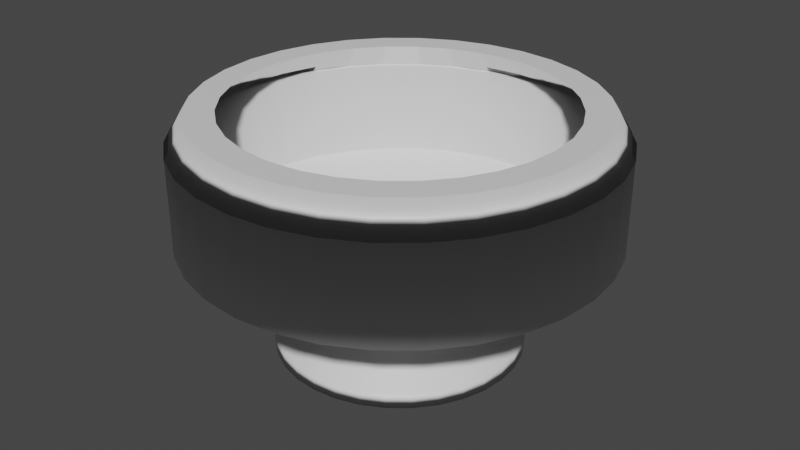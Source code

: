 # Source: holy_water_container.blend  (saved by Blender 2.80.39; exported with 4.5.12 LTS)
import bpy
from mathutils import Matrix  # noqa: F401  (used for matrix-valued properties, if any)

bpy.ops.wm.read_factory_settings(use_empty=True)
scene = bpy.context.scene
scene.name = 'Scene'

# ---- collections
col_collection = bpy.data.collections.new('Collection'); scene.collection.children.link(col_collection)

# ---- materials (node trees are filled in below, after node groups)
mat_holy_water_container = bpy.data.materials.new('holy_water_container')
mat_holy_water_container.use_transparent_shadow = False
mat_holy_water_container.roughness = 0.25

# ---- material node trees
mat_holy_water_container.use_nodes = True; mat_holy_water_container.node_tree.nodes.clear()
_N = mat_holy_water_container.node_tree.nodes; _L = mat_holy_water_container.node_tree.links
n0 = _N.new('ShaderNodeOutputMaterial'); n0.name = 'Material Output'; n0.location = (300, 300)
n1 = _N.new('ShaderNodeBsdfPrincipled'); n1.name = 'Principled BSDF'; n1.location = (10, 300)
n1.distribution = 'GGX'
n1.subsurface_method = 'BURLEY'
n1.inputs[3].default_value = 1.45
_L.new(n1.outputs[0], n0.inputs[0])
n0.is_active_output = True

# ---- world
world_world = bpy.data.worlds.new('World'); scene.world = world_world
world_world.color = (0.05088, 0.05088, 0.05088)
world_world.use_sun_shadow = False
world_world.sun_shadow_jitter_overblur = 0.0

# ---- meshes
me_cylinder = bpy.data.meshes.new('Cylinder')
me_cylinder.from_pydata([(0.0, 1.0, -1.0), (-1.985e-09, 1.033, 1.0), (0.1951, 0.9808, -1.0), (0.2015, 1.013, 1.0), (0.3827, 0.9239, -1.0), (0.3952, 0.9542, 1.0), (0.5556, 0.8315, -1.0), (0.5738, 0.8587, 1.0), (0.7071, 0.7071, -1.0), (0.7303, 0.7303, 1.0), (0.8315, 0.5556, -1.0), (0.8587, 0.5738, 1.0), (0.9239, 0.3827, -1.0), (0.9542, 0.3952, 1.0), (0.9808, 0.1951, -1.0), (1.013, 0.2015, 1.0), (1.0, 7.55e-08, -1.0), (1.033, 6.808e-08, 1.0), (0.9808, -0.1951, -1.0), (1.013, -0.2015, 1.0), (0.9239, -0.3827, -1.0), (0.9542, -0.3952, 1.0), (0.8315, -0.5556, -1.0), (0.8587, -0.5738, 1.0), (0.7071, -0.7071, -1.0), (0.7303, -0.7303, 1.0), (0.5556, -0.8315, -1.0), (0.5738, -0.8587, 1.0), (0.3827, -0.9239, -1.0), (0.3952, -0.9542, 1.0), (0.1951, -0.9808, -1.0), (0.2015, -1.013, 1.0), (-3.258e-07, -1.0, -1.0), (-3.385e-07, -1.033, 1.0), (-0.1951, -0.9808, -1.0), (-0.2015, -1.013, 1.0), (-0.3827, -0.9239, -1.0), (-0.3952, -0.9542, 1.0), (-0.5556, -0.8315, -1.0), (-0.5738, -0.8587, 1.0), (-0.7071, -0.7071, -1.0), (-0.7303, -0.7303, 1.0), (-0.8315, -0.5556, -1.0), (-0.8587, -0.5738, 1.0), (-0.9239, -0.3827, -1.0), (-0.9542, -0.3952, 1.0), (-0.9808, -0.1951, -1.0), (-1.013, -0.2015, 1.0), (-1.0, 9.656e-07, -1.0), (-1.033, 9.874e-07, 1.0), (-0.9808, 0.1951, -1.0), (-1.013, 0.2015, 1.0), (-0.9239, 0.3827, -1.0), (-0.9542, 0.3952, 1.0), (-0.8315, 0.5556, -1.0), (-0.8587, 0.5738, 1.0), (-0.7071, 0.7071, -1.0), (-0.7303, 0.7303, 1.0), (-0.5556, 0.8315, -1.0), (-0.5738, 0.8587, 1.0), (-0.3827, 0.9239, -1.0), (-0.3952, 0.9542, 1.0), (-0.1951, 0.9808, -1.0), (-0.2015, 1.013, 1.0), (0.146, 0.734, 1.0), (3.015e-08, 0.7483, 1.0), (0.2864, 0.6914, 1.0), (0.4158, 0.6222, 1.0), (0.5292, 0.5292, 1.0), (0.6222, 0.4158, 1.0), (0.6914, 0.2864, 1.0), (0.734, 0.146, 1.0), (0.7483, 1.281e-07, 1.0), (0.734, -0.146, 1.0), (0.6914, -0.2864, 1.0), (0.6222, -0.4158, 1.0), (0.5292, -0.5292, 1.0), (0.4158, -0.6222, 1.0), (0.2864, -0.6914, 1.0), (0.146, -0.734, 1.0), (-2.137e-07, -0.7483, 1.0), (-0.146, -0.734, 1.0), (-0.2864, -0.6914, 1.0), (-0.4158, -0.6222, 1.0), (-0.5292, -0.5292, 1.0), (-0.6222, -0.4158, 1.0), (-0.6914, -0.2864, 1.0), (-0.734, -0.146, 1.0), (-0.7483, 7.942e-07, 1.0), (-0.734, 0.146, 1.0), (-0.6914, 0.2864, 1.0), (-0.6222, 0.4158, 1.0), (-0.5292, 0.5292, 1.0), (-0.4158, 0.6222, 1.0), (-0.2864, 0.6914, 1.0), (-0.146, 0.734, 1.0), (0.4436, 2.23, 4.263), (-1.111e-07, 2.274, 4.263), (0.8702, 2.101, 4.263), (1.263, 1.891, 4.263), (1.608, 1.608, 4.263), (1.891, 1.263, 4.263), (2.101, 0.8702, 4.263), (2.23, 0.4436, 4.263), (2.274, -1.864e-07, 4.263), (2.23, -0.4436, 4.263), (2.101, -0.8703, 4.263), (1.891, -1.263, 4.263), (1.608, -1.608, 4.263), (1.263, -1.891, 4.263), (0.8702, -2.101, 4.263), (0.4436, -2.23, 4.263), (-8.521e-07, -2.274, 4.263), (-0.4437, -2.23, 4.263), (-0.8703, -2.101, 4.263), (-1.263, -1.891, 4.263), (-1.608, -1.608, 4.263), (-1.891, -1.263, 4.263), (-2.101, -0.8702, 4.263), (-2.23, -0.4436, 4.263), (-2.274, 1.838e-06, 4.263), (-2.23, 0.4437, 4.263), (-2.101, 0.8703, 4.263), (-1.891, 1.263, 4.263), (-1.608, 1.608, 4.263), (-1.263, 1.891, 4.263), (-0.8702, 2.101, 4.263), (-0.4436, 2.23, 4.263), (0.2701, 1.358, 4.263), (-2.991e-08, 1.384, 4.263), (0.5298, 1.279, 4.263), (0.7692, 1.151, 4.263), (0.979, 0.979, 4.263), (1.151, 0.7692, 4.263), (1.279, 0.5298, 4.263), (1.358, 0.2701, 4.263), (1.384, -9.809e-09, 4.263), (1.358, -0.2701, 4.263), (1.279, -0.5298, 4.263), (1.151, -0.7692, 4.263), (0.979, -0.979, 4.263), (0.7692, -1.151, 4.263), (0.5298, -1.279, 4.263), (0.2701, -1.358, 4.263), (-4.81e-07, -1.384, 4.263), (-0.2701, -1.358, 4.263), (-0.5298, -1.279, 4.263), (-0.7692, -1.151, 4.263), (-0.979, -0.979, 4.263), (-1.151, -0.7692, 4.263), (-1.279, -0.5298, 4.263), (-1.358, -0.2701, 4.263), (-1.384, 1.222e-06, 4.263), (-1.358, 0.2701, 4.263), (-1.279, 0.5298, 4.263), (-1.151, 0.7692, 4.263), (-0.979, 0.979, 4.263), (-0.7692, 1.151, 4.263), (-0.5298, 1.279, 4.263), (-0.2701, 1.358, 4.263), (0.6551, 3.293, 7.817), (-1.93e-07, 3.358, 7.817), (1.285, 3.102, 7.817), (1.866, 2.792, 7.817), (2.374, 2.374, 7.817), (2.792, 1.866, 7.817), (3.102, 1.285, 7.817), (3.293, 0.6551, 7.817), (3.358, -4.126e-07, 7.817), (3.293, -0.6551, 7.817), (3.102, -1.285, 7.817), (2.792, -1.866, 7.817), (2.374, -2.374, 7.817), (1.866, -2.792, 7.817), (1.285, -3.102, 7.817), (0.6551, -3.293, 7.817), (-1.287e-06, -3.358, 7.817), (-0.6551, -3.293, 7.817), (-1.285, -3.102, 7.817), (-1.866, -2.792, 7.817), (-2.374, -2.374, 7.817), (-2.792, -1.866, 7.817), (-3.102, -1.285, 7.817), (-3.293, -0.6551, 7.817), (-3.358, 2.576e-06, 7.817), (-3.293, 0.6551, 7.817), (-3.102, 1.285, 7.817), (-2.792, 1.866, 7.817), (-2.374, 2.374, 7.817), (-1.866, 2.792, 7.817), (-1.285, 3.102, 7.817), (-0.6551, 3.293, 7.817), (0.5857, 2.944, 7.817), (-1.195e-07, 3.002, 7.817), (1.149, 2.773, 7.817), (1.668, 2.496, 7.817), (2.123, 2.123, 7.817), (2.496, 1.668, 7.817), (2.773, 1.149, 7.817), (2.944, 0.5857, 7.817), (3.002, -3.363e-07, 7.817), (2.944, -0.5857, 7.817), (2.773, -1.149, 7.817), (2.496, -1.668, 7.817), (2.123, -2.123, 7.817), (1.668, -2.496, 7.817), (1.149, -2.773, 7.817), (0.5857, -2.944, 7.817), (-1.098e-06, -3.002, 7.817), (-0.5857, -2.944, 7.817), (-1.149, -2.773, 7.817), (-1.668, -2.496, 7.817), (-2.123, -2.123, 7.817), (-2.496, -1.668, 7.817), (-2.773, -1.149, 7.817), (-2.944, -0.5857, 7.817), (-3.002, 2.336e-06, 7.817), (-2.944, 0.5857, 7.817), (-2.773, 1.149, 7.817), (-2.496, 1.668, 7.817), (-2.123, 2.123, 7.817), (-1.668, 2.496, 7.817), (-1.149, 2.773, 7.817), (-0.5857, 2.944, 7.817), (-1.074e-07, 1.954, -3.568), (0.3813, 1.917, -3.568), (0.7479, 1.806, -3.568), (1.086, 1.625, -3.568), (1.382, 1.382, -3.568), (1.625, 1.086, -3.568), (1.806, 0.7479, -3.568), (1.917, 0.3813, -3.568), (1.954, -1.244e-07, -3.568), (1.917, -0.3813, -3.568), (1.806, -0.7479, -3.568), (1.625, -1.086, -3.568), (1.382, -1.382, -3.568), (1.086, -1.625, -3.568), (0.7479, -1.806, -3.568), (0.3813, -1.917, -3.568), (-7.442e-07, -1.954, -3.568), (-0.3813, -1.917, -3.568), (-0.7479, -1.806, -3.568), (-1.086, -1.625, -3.568), (-1.382, -1.382, -3.568), (-1.625, -1.086, -3.568), (-1.806, -0.7479, -3.568), (-1.917, -0.3813, -3.568), (-1.954, 1.615e-06, -3.568), (-1.917, 0.3813, -3.568), (-1.806, 0.7479, -3.568), (-1.625, 1.086, -3.568), (-1.382, 1.382, -3.568), (-1.086, 1.625, -3.568), (-0.7479, 1.806, -3.568), (-0.3813, 1.917, -3.568), (-1.063e-07, 1.954, -5.419), (0.3813, 1.917, -5.419), (0.7479, 1.806, -5.419), (1.086, 1.625, -5.419), (1.382, 1.382, -5.419), (1.625, 1.086, -5.419), (1.806, 0.7479, -5.419), (1.917, 0.3813, -5.419), (1.954, -1.244e-07, -5.419), (1.917, -0.3813, -5.419), (1.806, -0.7479, -5.419), (1.625, -1.086, -5.419), (1.382, -1.382, -5.419), (1.086, -1.625, -5.419), (0.7479, -1.806, -5.419), (0.3813, -1.917, -5.419), (-7.432e-07, -1.954, -5.419), (-0.3813, -1.917, -5.419), (-0.7479, -1.806, -5.419), (-1.086, -1.625, -5.419), (-1.382, -1.382, -5.419), (-1.625, -1.086, -5.419), (-1.806, -0.7479, -5.419), (-1.917, -0.3813, -5.419), (-1.954, 1.615e-06, -5.419), (-1.917, 0.3813, -5.419), (-1.806, 0.7479, -5.419), (-1.625, 1.086, -5.419), (-1.382, 1.382, -5.419), (-1.086, 1.625, -5.419), (-0.7479, 1.806, -5.419), (-0.3813, 1.917, -5.419), (0.6551, 3.293, 18.29), (-1.93e-07, 3.358, 18.29), (1.285, 3.102, 18.29), (1.866, 2.792, 18.29), (2.374, 2.374, 18.29), (2.792, 1.866, 18.29), (3.102, 1.285, 18.29), (3.293, 0.6551, 18.29), (3.358, -4.126e-07, 18.29), (3.293, -0.6551, 18.29), (3.102, -1.285, 18.29), (2.792, -1.866, 18.29), (2.374, -2.374, 18.29), (1.866, -2.792, 18.29), (1.285, -3.102, 18.29), (0.6551, -3.293, 18.29), (-1.287e-06, -3.358, 18.29), (-0.6551, -3.293, 18.29), (-1.285, -3.102, 18.29), (-1.866, -2.792, 18.29), (-2.374, -2.374, 18.29), (-2.792, -1.866, 18.29), (-3.102, -1.285, 18.29), (-3.293, -0.6551, 18.29), (-3.358, 2.576e-06, 18.29), (-3.293, 0.6551, 18.29), (-3.102, 1.285, 18.29), (-2.792, 1.866, 18.29), (-2.374, 2.374, 18.29), (-1.866, 2.792, 18.29), (-1.285, 3.102, 18.29), (-0.6551, 3.293, 18.29), (0.5857, 2.944, 18.29), (-1.195e-07, 3.002, 18.29), (1.149, 2.773, 18.29), (1.668, 2.496, 18.29), (2.123, 2.123, 18.29), (2.496, 1.668, 18.29), (2.773, 1.149, 18.29), (2.944, 0.5857, 18.29), (3.002, -3.363e-07, 18.29), (2.944, -0.5857, 18.29), (2.773, -1.149, 18.29), (2.496, -1.668, 18.29), (2.123, -2.123, 18.29), (1.668, -2.496, 18.29), (1.149, -2.773, 18.29), (0.5857, -2.944, 18.29), (-1.098e-06, -3.002, 18.29), (-0.5857, -2.944, 18.29), (-1.149, -2.773, 18.29), (-1.668, -2.496, 18.29), (-2.123, -2.123, 18.29), (-2.496, -1.668, 18.29), (-2.773, -1.149, 18.29), (-2.944, -0.5857, 18.29), (-3.002, 2.336e-06, 18.29), (-2.944, 0.5857, 18.29), (-2.773, 1.149, 18.29), (-2.496, 1.668, 18.29), (-2.123, 2.123, 18.29), (-1.668, 2.496, 18.29), (-1.149, 2.773, 18.29), (-0.5857, 2.944, 18.29), (0.656, 3.298, 18.29), (-1.967e-07, 3.363, 18.29), (1.287, 3.107, 18.29), (1.868, 2.796, 18.29), (2.378, 2.378, 18.29), (2.796, 1.868, 18.29), (3.107, 1.287, 18.29), (3.298, 0.656, 18.29), (3.363, -4.148e-07, 18.29), (3.298, -0.656, 18.29), (3.107, -1.287, 18.29), (2.796, -1.868, 18.29), (2.378, -2.378, 18.29), (1.868, -2.796, 18.29), (1.287, -3.107, 18.29), (0.656, -3.298, 18.29), (-1.292e-06, -3.363, 18.29), (-0.656, -3.298, 18.29), (-1.287, -3.107, 18.29), (-1.868, -2.796, 18.29), (-2.378, -2.378, 18.29), (-2.796, -1.868, 18.29), (-3.107, -1.287, 18.29), (-3.298, -0.656, 18.29), (-3.363, 2.578e-06, 18.29), (-3.298, 0.656, 18.29), (-3.107, 1.287, 18.29), (-2.796, 1.868, 18.29), (-2.378, 2.378, 18.29), (-1.868, 2.796, 18.29), (-1.287, 3.107, 18.29), (-0.656, 3.298, 18.29), (0.6017, 3.025, 18.29), (-1.289e-07, 3.084, 18.29), (1.18, 2.849, 18.29), (1.713, 2.564, 18.29), (2.181, 2.181, 18.29), (2.564, 1.713, 18.29), (2.849, 1.18, 18.29), (3.025, 0.6017, 18.29), (3.084, -3.556e-07, 18.29), (3.025, -0.6017, 18.29), (2.849, -1.18, 18.29), (2.564, -1.713, 18.29), (2.181, -2.181, 18.29), (1.713, -2.564, 18.29), (1.18, -2.849, 18.29), (0.6017, -3.025, 18.29), (-1.134e-06, -3.084, 18.29), (-0.6017, -3.025, 18.29), (-1.18, -2.849, 18.29), (-1.713, -2.564, 18.29), (-2.181, -2.181, 18.29), (-2.564, -1.713, 18.29), (-2.849, -1.18, 18.29), (-3.025, -0.6017, 18.29), (-3.084, 2.389e-06, 18.29), (-3.025, 0.6017, 18.29), (-2.849, 1.18, 18.29), (-2.564, 1.713, 18.29), (-2.181, 2.181, 18.29), (-1.713, 2.564, 18.29), (-1.18, 2.849, 18.29), (-0.6017, 3.025, 18.29), (0.5998, 3.015, 21.46), (-1.751e-07, 3.074, 21.46), (1.176, 2.84, 21.46), (1.708, 2.556, 21.46), (2.174, 2.174, 21.46), (2.556, 1.708, 21.46), (2.84, 1.176, 21.46), (3.015, 0.5998, 21.46), (3.074, -3.542e-07, 21.46), (3.015, -0.5998, 21.46), (2.84, -1.176, 21.46), (2.556, -1.708, 21.46), (2.174, -2.174, 21.46), (1.708, -2.556, 21.46), (1.176, -2.84, 21.46), (0.5998, -3.015, 21.46), (-1.177e-06, -3.074, 21.46), (-0.5998, -3.015, 21.46), (-1.176, -2.84, 21.46), (-1.708, -2.556, 21.46), (-2.174, -2.174, 21.46), (-2.556, -1.708, 21.46), (-2.84, -1.176, 21.46), (-3.015, -0.5998, 21.46), (-3.074, 2.382e-06, 21.46), (-3.015, 0.5998, 21.46), (-2.84, 1.176, 21.46), (-2.556, 1.708, 21.46), (-2.174, 2.174, 21.46), (-1.708, 2.556, 21.46), (-1.176, 2.84, 21.46), (-0.5998, 3.015, 21.46), (0.51, 2.564, 21.46), (-1.026e-07, 2.614, 21.46), (1.0, 2.415, 21.46), (1.452, 2.174, 21.46), (1.848, 1.848, 21.46), (2.174, 1.452, 21.46), (2.415, 1.0, 21.46), (2.564, 0.51, 21.46), (2.614, -2.602e-07, 21.46), (2.564, -0.51, 21.46), (2.415, -1.0, 21.46), (2.174, -1.452, 21.46), (1.848, -1.848, 21.46), (1.452, -2.174, 21.46), (1.0, -2.415, 21.46), (0.51, -2.564, 21.46), (-9.544e-07, -2.614, 21.46), (-0.51, -2.564, 21.46), (-1.0, -2.415, 21.46), (-1.452, -2.174, 21.46), (-1.848, -1.848, 21.46), (-2.174, -1.452, 21.46), (-2.415, -1.0, 21.46), (-2.564, -0.51, 21.46), (-2.614, 2.067e-06, 21.46), (-2.564, 0.51, 21.46), (-2.415, 1.0, 21.46), (-2.174, 1.452, 21.46), (-1.848, 1.848, 21.46), (-1.452, 2.174, 21.46), (-1.0, 2.415, 21.46), (-0.51, 2.564, 21.46), (0.5998, 3.015, 21.46), (-1.751e-07, 3.074, 21.46), (1.176, 2.84, 21.46), (1.708, 2.556, 21.46), (2.174, 2.174, 21.46), (2.556, 1.708, 21.46), (2.84, 1.176, 21.46), (3.015, 0.5998, 21.46), (3.074, -3.542e-07, 21.46), (3.015, -0.5998, 21.46), (2.84, -1.176, 21.46), (2.556, -1.708, 21.46), (2.174, -2.174, 21.46), (1.708, -2.556, 21.46), (1.176, -2.84, 21.46), (0.5998, -3.015, 21.46), (-1.177e-06, -3.074, 21.46), (-0.5998, -3.015, 21.46), (-1.176, -2.84, 21.46), (-1.708, -2.556, 21.46), (-2.174, -2.174, 21.46), (-2.556, -1.708, 21.46), (-2.84, -1.176, 21.46), (-3.015, -0.5998, 21.46), (-3.074, 2.382e-06, 21.46), (-3.015, 0.5998, 21.46), (-2.84, 1.176, 21.46), (-2.556, 1.708, 21.46), (-2.174, 2.174, 21.46), (-1.708, 2.556, 21.46), (-1.176, 2.84, 21.46), (-0.5998, 3.015, 21.46), (0.51, 2.564, 21.46), (-1.026e-07, 2.614, 21.46), (1.0, 2.415, 21.46), (1.452, 2.174, 21.46), (1.848, 1.848, 21.46), (2.174, 1.452, 21.46), (2.415, 1.0, 21.46), (2.564, 0.51, 21.46), (2.614, -2.602e-07, 21.46), (2.564, -0.51, 21.46), (2.415, -1.0, 21.46), (2.174, -1.452, 21.46), (1.848, -1.848, 21.46), (1.452, -2.174, 21.46), (1.0, -2.415, 21.46), (0.51, -2.564, 21.46), (-9.544e-07, -2.614, 21.46), (-0.51, -2.564, 21.46), (-1.0, -2.415, 21.46), (-1.452, -2.174, 21.46), (-1.848, -1.848, 21.46), (-2.174, -1.452, 21.46), (-2.415, -1.0, 21.46), (-2.564, -0.51, 21.46), (-2.614, 2.067e-06, 21.46), (-2.564, 0.51, 21.46), (-2.415, 1.0, 21.46), (-2.174, 1.452, 21.46), (-1.848, 1.848, 21.46), (-1.452, 2.174, 21.46), (-1.0, 2.415, 21.46), (-0.51, 2.564, 21.46)], [], [(0, 1, 3, 2), (2, 3, 5, 4), (4, 5, 7, 6), (6, 7, 9, 8), (8, 9, 11, 10), (10, 11, 13, 12), (12, 13, 15, 14), (14, 15, 17, 16), (16, 17, 19, 18), (18, 19, 21, 20), (20, 21, 23, 22), (22, 23, 25, 24), (24, 25, 27, 26), (26, 27, 29, 28), (28, 29, 31, 30), (30, 31, 33, 32), (32, 33, 35, 34), (34, 35, 37, 36), (36, 37, 39, 38), (38, 39, 41, 40), (40, 41, 43, 42), (42, 43, 45, 44), (44, 45, 47, 46), (46, 47, 49, 48), (48, 49, 51, 50), (50, 51, 53, 52), (52, 53, 55, 54), (54, 55, 57, 56), (56, 57, 59, 58), (58, 59, 61, 60), (15, 13, 102, 103), (60, 61, 63, 62), (62, 63, 1, 0), (8, 10, 229, 228), (64, 65, 95, 94, 93, 92, 91, 90, 89, 88, 87, 86, 85, 84, 83, 82, 81, 80, 79, 78, 77, 76, 75, 74, 73, 72, 71, 70, 69, 68, 67, 66), (66, 67, 131, 130), (92, 93, 157, 156), (49, 47, 119, 120), (64, 66, 130, 128), (91, 92, 156, 155), (31, 29, 110, 111), (65, 64, 128, 129), (90, 91, 155, 154), (13, 11, 101, 102), (1, 63, 127, 97), (89, 90, 154, 153), (47, 45, 118, 119), (88, 89, 153, 152), (29, 27, 109, 110), (87, 88, 152, 151), (11, 9, 100, 101), (63, 61, 126, 127), (86, 87, 151, 150), (45, 43, 117, 118), (85, 86, 150, 149), (27, 25, 108, 109), (84, 85, 149, 148), (9, 7, 99, 100), (61, 59, 125, 126), (83, 84, 148, 147), (43, 41, 116, 117), (82, 83, 147, 146), (25, 23, 107, 108), (81, 82, 146, 145), (7, 5, 98, 99), (59, 57, 124, 125), (139, 140, 204, 203), (113, 112, 176, 177), (138, 139, 203, 202), (112, 111, 175, 176), (137, 138, 202, 201), (111, 110, 174, 175), (136, 137, 201, 200), (110, 109, 173, 174), (135, 136, 200, 199), (109, 108, 172, 173), (134, 135, 199, 198), (108, 107, 171, 172), (133, 134, 198, 197), (159, 129, 193, 223), (107, 106, 170, 171), (132, 133, 197, 196), (158, 159, 223, 222), (106, 105, 169, 170), (131, 132, 196, 195), (157, 158, 222, 221), (105, 104, 168, 169), (130, 131, 195, 194), (156, 157, 221, 220), (104, 103, 167, 168), (128, 130, 194, 192), (155, 156, 220, 219), (103, 102, 166, 167), (129, 128, 192, 193), (154, 155, 219, 218), (102, 101, 165, 166), (97, 127, 191, 161), (153, 154, 218, 217), (93, 94, 158, 157), (67, 68, 132, 131), (33, 31, 111, 112), (94, 95, 159, 158), (68, 69, 133, 132), (51, 49, 120, 121), (95, 65, 129, 159), (69, 70, 134, 133), (17, 15, 103, 104), (70, 71, 135, 134), (35, 33, 112, 113), (71, 72, 136, 135), (53, 51, 121, 122), (72, 73, 137, 136), (19, 17, 104, 105), (73, 74, 138, 137), (37, 35, 113, 114), (3, 1, 97, 96), (74, 75, 139, 138), (55, 53, 122, 123), (75, 76, 140, 139), (21, 19, 105, 106), (76, 77, 141, 140), (39, 37, 114, 115), (77, 78, 142, 141), (57, 55, 123, 124), (5, 3, 96, 98), (78, 79, 143, 142), (23, 21, 106, 107), (79, 80, 144, 143), (41, 39, 115, 116), (80, 81, 145, 144), (182, 181, 309, 310), (207, 208, 336, 335), (181, 180, 308, 309), (206, 207, 335, 334), (180, 179, 307, 308), (205, 206, 334, 333), (179, 178, 306, 307), (204, 205, 333, 332), (178, 177, 305, 306), (203, 204, 332, 331), (177, 176, 304, 305), (202, 203, 331, 330), (176, 175, 303, 304), (201, 202, 330, 329), (175, 174, 302, 303), (200, 201, 329, 328), (174, 173, 301, 302), (199, 200, 328, 327), (173, 172, 300, 301), (198, 199, 327, 326), (172, 171, 299, 300), (197, 198, 326, 325), (223, 193, 321, 351), (171, 170, 298, 299), (196, 197, 325, 324), (222, 223, 351, 350), (170, 169, 297, 298), (195, 196, 324, 323), (221, 222, 350, 349), (169, 168, 296, 297), (194, 195, 323, 322), (220, 221, 349, 348), (114, 113, 177, 178), (140, 141, 205, 204), (115, 114, 178, 179), (141, 142, 206, 205), (116, 115, 179, 180), (142, 143, 207, 206), (117, 116, 180, 181), (143, 144, 208, 207), (118, 117, 181, 182), (144, 145, 209, 208), (119, 118, 182, 183), (145, 146, 210, 209), (120, 119, 183, 184), (146, 147, 211, 210), (121, 120, 184, 185), (147, 148, 212, 211), (122, 121, 185, 186), (148, 149, 213, 212), (123, 122, 186, 187), (96, 97, 161, 160), (149, 150, 214, 213), (124, 123, 187, 188), (98, 96, 160, 162), (150, 151, 215, 214), (125, 124, 188, 189), (99, 98, 162, 163), (151, 152, 216, 215), (126, 125, 189, 190), (100, 99, 163, 164), (152, 153, 217, 216), (127, 126, 190, 191), (101, 100, 164, 165), (250, 251, 283, 282), (26, 28, 238, 237), (44, 46, 247, 246), (0, 2, 225, 224), (62, 0, 224, 255), (18, 20, 234, 233), (36, 38, 243, 242), (54, 56, 252, 251), (10, 12, 230, 229), (28, 30, 239, 238), (46, 48, 248, 247), (2, 4, 226, 225), (20, 22, 235, 234), (38, 40, 244, 243), (56, 58, 253, 252), (12, 14, 231, 230), (30, 32, 240, 239), (48, 50, 249, 248), (4, 6, 227, 226), (22, 24, 236, 235), (40, 42, 245, 244), (58, 60, 254, 253), (14, 16, 232, 231), (32, 34, 241, 240), (50, 52, 250, 249), (6, 8, 228, 227), (24, 26, 237, 236), (42, 44, 246, 245), (60, 62, 255, 254), (16, 18, 233, 232), (34, 36, 242, 241), (52, 54, 251, 250), (256, 257, 258, 259, 260, 261, 262, 263, 264, 265, 266, 267, 268, 269, 270, 271, 272, 273, 274, 275, 276, 277, 278, 279, 280, 281, 282, 283, 284, 285, 286, 287), (237, 238, 270, 269), (224, 225, 257, 256), (251, 252, 284, 283), (238, 239, 271, 270), (225, 226, 258, 257), (252, 253, 285, 284), (239, 240, 272, 271), (226, 227, 259, 258), (253, 254, 286, 285), (240, 241, 273, 272), (227, 228, 260, 259), (254, 255, 287, 286), (241, 242, 274, 273), (228, 229, 261, 260), (255, 224, 256, 287), (242, 243, 275, 274), (229, 230, 262, 261), (243, 244, 276, 275), (230, 231, 263, 262), (244, 245, 277, 276), (231, 232, 264, 263), (245, 246, 278, 277), (232, 233, 265, 264), (246, 247, 279, 278), (233, 234, 266, 265), (247, 248, 280, 279), (234, 235, 267, 266), (248, 249, 281, 280), (235, 236, 268, 267), (249, 250, 282, 281), (236, 237, 269, 268), (317, 316, 380, 381), (342, 343, 407, 406), (290, 288, 352, 354), (316, 315, 379, 380), (341, 342, 406, 405), (288, 289, 353, 352), (315, 314, 378, 379), (340, 341, 405, 404), (314, 313, 377, 378), (339, 340, 404, 403), (313, 312, 376, 377), (338, 339, 403, 402), (312, 311, 375, 376), (337, 338, 402, 401), (311, 310, 374, 375), (336, 337, 401, 400), (310, 309, 373, 374), (335, 336, 400, 399), (309, 308, 372, 373), (334, 335, 399, 398), (308, 307, 371, 372), (333, 334, 398, 397), (307, 306, 370, 371), (332, 333, 397, 396), (306, 305, 369, 370), (331, 332, 396, 395), (305, 304, 368, 369), (330, 331, 395, 394), (304, 303, 367, 368), (329, 330, 394, 393), (303, 302, 366, 367), (328, 329, 393, 392), (208, 209, 337, 336), (183, 182, 310, 311), (209, 210, 338, 337), (184, 183, 311, 312), (210, 211, 339, 338), (185, 184, 312, 313), (211, 212, 340, 339), (186, 185, 313, 314), (212, 213, 341, 340), (187, 186, 314, 315), (160, 161, 289, 288), (213, 214, 342, 341), (188, 187, 315, 316), (162, 160, 288, 290), (214, 215, 343, 342), (189, 188, 316, 317), (163, 162, 290, 291), (215, 216, 344, 343), (190, 189, 317, 318), (164, 163, 291, 292), (216, 217, 345, 344), (191, 190, 318, 319), (165, 164, 292, 293), (217, 218, 346, 345), (161, 191, 319, 289), (166, 165, 293, 294), (218, 219, 347, 346), (193, 192, 320, 321), (167, 166, 294, 295), (219, 220, 348, 347), (192, 194, 322, 320), (168, 167, 295, 296), (383, 382, 446, 447), (408, 409, 473, 472), (356, 355, 419, 420), (382, 381, 445, 446), (407, 408, 472, 471), (355, 354, 418, 419), (381, 380, 444, 445), (406, 407, 471, 470), (354, 352, 416, 418), (380, 379, 443, 444), (405, 406, 470, 469), (352, 353, 417, 416), (379, 378, 442, 443), (404, 405, 469, 468), (378, 377, 441, 442), (403, 404, 468, 467), (377, 376, 440, 441), (402, 403, 467, 466), (376, 375, 439, 440), (401, 402, 466, 465), (375, 374, 438, 439), (400, 401, 465, 464), (374, 373, 437, 438), (399, 400, 464, 463), (373, 372, 436, 437), (398, 399, 463, 462), (372, 371, 435, 436), (397, 398, 462, 461), (371, 370, 434, 435), (396, 397, 461, 460), (370, 369, 433, 434), (395, 396, 460, 459), (291, 290, 354, 355), (343, 344, 408, 407), (318, 317, 381, 382), (292, 291, 355, 356), (344, 345, 409, 408), (319, 318, 382, 383), (293, 292, 356, 357), (345, 346, 410, 409), (289, 319, 383, 353), (294, 293, 357, 358), (346, 347, 411, 410), (321, 320, 384, 385), (295, 294, 358, 359), (347, 348, 412, 411), (320, 322, 386, 384), (296, 295, 359, 360), (348, 349, 413, 412), (322, 323, 387, 386), (297, 296, 360, 361), (349, 350, 414, 413), (323, 324, 388, 387), (298, 297, 361, 362), (350, 351, 415, 414), (324, 325, 389, 388), (299, 298, 362, 363), (351, 321, 385, 415), (325, 326, 390, 389), (300, 299, 363, 364), (326, 327, 391, 390), (301, 300, 364, 365), (327, 328, 392, 391), (302, 301, 365, 366), (449, 448, 512, 513), (474, 475, 539, 538), (422, 421, 485, 486), (417, 447, 511, 481), (473, 474, 538, 537), (421, 420, 484, 485), (447, 446, 510, 511), (472, 473, 537, 536), (420, 419, 483, 484), (446, 445, 509, 510), (471, 472, 536, 535), (419, 418, 482, 483), (445, 444, 508, 509), (470, 471, 535, 534), (418, 416, 480, 482), (444, 443, 507, 508), (469, 470, 534, 533), (416, 417, 481, 480), (443, 442, 506, 507), (468, 469, 533, 532), (442, 441, 505, 506), (467, 468, 532, 531), (441, 440, 504, 505), (466, 467, 531, 530), (440, 439, 503, 504), (465, 466, 530, 529), (439, 438, 502, 503), (464, 465, 529, 528), (438, 437, 501, 502), (463, 464, 528, 527), (437, 436, 500, 501), (462, 463, 527, 526), (357, 356, 420, 421), (409, 410, 474, 473), (353, 383, 447, 417), (358, 357, 421, 422), (410, 411, 475, 474), (385, 384, 448, 449), (359, 358, 422, 423), (411, 412, 476, 475), (384, 386, 450, 448), (360, 359, 423, 424), (412, 413, 477, 476), (386, 387, 451, 450), (361, 360, 424, 425), (413, 414, 478, 477), (387, 388, 452, 451), (362, 361, 425, 426), (414, 415, 479, 478), (388, 389, 453, 452), (363, 362, 426, 427), (415, 385, 449, 479), (389, 390, 454, 453), (364, 363, 427, 428), (390, 391, 455, 454), (365, 364, 428, 429), (391, 392, 456, 455), (366, 365, 429, 430), (392, 393, 457, 456), (367, 366, 430, 431), (393, 394, 458, 457), (368, 367, 431, 432), (394, 395, 459, 458), (369, 368, 432, 433), (498, 497, 529, 530), (507, 506, 538, 539), (485, 484, 516, 517), (494, 493, 525, 526), (503, 502, 534, 535), (480, 481, 513, 512), (481, 511, 543, 513), (490, 489, 521, 522), (499, 498, 530, 531), (508, 507, 539, 540), (486, 485, 517, 518), (495, 494, 526, 527), (504, 503, 535, 536), (482, 480, 512, 514), (491, 490, 522, 523), (500, 499, 531, 532), (509, 508, 540, 541), (487, 486, 518, 519), (496, 495, 527, 528), (505, 504, 536, 537), (483, 482, 514, 515), (492, 491, 523, 524), (501, 500, 532, 533), (510, 509, 541, 542), (488, 487, 519, 520), (497, 496, 528, 529), (506, 505, 537, 538), (484, 483, 515, 516), (493, 492, 524, 525), (502, 501, 533, 534), (511, 510, 542, 543), (489, 488, 520, 521), (423, 422, 486, 487), (475, 476, 540, 539), (448, 450, 514, 512), (424, 423, 487, 488), (476, 477, 541, 540), (450, 451, 515, 514), (425, 424, 488, 489), (477, 478, 542, 541), (451, 452, 516, 515), (426, 425, 489, 490), (478, 479, 543, 542), (452, 453, 517, 516), (427, 426, 490, 491), (479, 449, 513, 543), (453, 454, 518, 517), (428, 427, 491, 492), (454, 455, 519, 518), (429, 428, 492, 493), (455, 456, 520, 519), (430, 429, 493, 494), (456, 457, 521, 520), (431, 430, 494, 495), (457, 458, 522, 521), (432, 431, 495, 496), (458, 459, 523, 522), (433, 432, 496, 497), (459, 460, 524, 523), (434, 433, 497, 498), (460, 461, 525, 524), (435, 434, 498, 499), (461, 462, 526, 525), (436, 435, 499, 500)])
me_cylinder.polygons.foreach_set('use_smooth', [True] * 514)
_uv = me_cylinder.uv_layers.new(name='UVMap')
_uv.uv.foreach_set('vector', [1.0, 0.5, 1.0, 1.0, 0.9688, 1.0, 0.9688, 0.5, 0.9688, 0.5, 0.9688, 1.0, 0.9375, 1.0, 0.9375, 0.5, 0.9375, 0.5, 0.9375, 1.0, 0.9062, 1.0, 0.9062, 0.5, 0.9062, 0.5, 0.9062, 1.0, 0.875, 1.0, 0.875, 0.5, 0.875, 0.5, 0.875, 1.0, 0.8438, 1.0, 0.8438, 0.5, 0.8438, 0.5, 0.8438, 1.0, 0.8125, 1.0, 0.8125, 0.5, 0.8125, 0.5, 0.8125, 1.0, 0.7812, 1.0, 0.7812, 0.5, 0.7812, 0.5, 0.7812, 1.0, 0.75, 1.0, 0.75, 0.5, 0.75, 0.5, 0.75, 1.0, 0.7188, 1.0, 0.7188, 0.5, 0.7188, 0.5, 0.7188, 1.0, 0.6875, 1.0, 0.6875, 0.5, 0.6875, 0.5, 0.6875, 1.0, 0.6562, 1.0, 0.6562, 0.5, 0.6562, 0.5, 0.6562, 1.0, 0.625, 1.0, 0.625, 0.5, 0.625, 0.5, 0.625, 1.0, 0.5938, 1.0, 0.5938, 0.5, 0.5938, 0.5, 0.5938, 1.0, 0.5625, 1.0, 0.5625, 0.5, 0.5625, 0.5, 0.5625, 1.0, 0.5312, 1.0, 0.5312, 0.5, 0.5312, 0.5, 0.5312, 1.0, 0.5, 1.0, 0.5, 0.5, 0.5, 0.5, 0.5, 1.0, 0.4688, 1.0, 0.4688, 0.5, 0.4688, 0.5, 0.4688, 1.0, 0.4375, 1.0, 0.4375, 0.5, 0.4375, 0.5, 0.4375, 1.0, 0.4062, 1.0, 0.4062, 0.5, 0.4062, 0.5, 0.4062, 1.0, 0.375, 1.0, 0.375, 0.5, 0.375, 0.5, 0.375, 1.0, 0.3438, 1.0, 0.3438, 0.5, 0.3438, 0.5, 0.3438, 1.0, 0.3125, 1.0, 0.3125, 0.5, 0.3125, 0.5, 0.3125, 1.0, 0.2812, 1.0, 0.2812, 0.5, 0.2812, 0.5, 0.2812, 1.0, 0.25, 1.0, 0.25, 0.5, 0.25, 0.5, 0.25, 1.0, 0.2188, 1.0, 0.2188, 0.5, 0.2188, 0.5, 0.2188, 1.0, 0.1875, 1.0, 0.1875, 0.5, 0.1875, 0.5, 0.1875, 1.0, 0.1562, 1.0, 0.1562, 0.5, 0.1562, 0.5, 0.1562, 1.0, 0.125, 1.0, 0.125, 0.5, 0.125, 0.5, 0.125, 1.0, 0.09375, 1.0, 0.09375, 0.5, 0.09375, 0.5, 0.09375, 1.0, 0.0625, 1.0, 0.0625, 0.5, 0.7812, 1.0, 0.8125, 1.0, 0.8125, 1.0, 0.7812, 1.0, 0.0625, 0.5, 0.0625, 1.0, 0.03125, 1.0, 0.03125, 0.5, 0.03125, 0.5, 0.03125, 1.0, 0.0, 1.0, 0.0, 0.5, 0.875, 0.5, 0.8438, 0.5, 0.8438, 0.5, 0.875, 0.5, 0.2968, 0.4854, 0.25, 0.49, 0.2032, 0.4854, 0.1582, 0.4717, 0.1167, 0.4496, 0.08029, 0.4197, 0.05045, 0.3833, 0.02827, 0.3418, 0.01461, 0.2968, 0.01, 0.25, 0.01461, 0.2032, 0.02827, 0.1582, 0.05045, 0.1167, 0.08029, 0.08029, 0.1167, 0.05045, 0.1582, 0.02827, 0.2032, 0.01461, 0.25, 0.01, 0.2968, 0.01461, 0.3418, 0.02827, 0.3833, 0.05045, 0.4197, 0.08029, 0.4496, 0.1167, 0.4717, 0.1582, 0.4854, 0.2032, 0.49, 0.25, 0.4854, 0.2968, 0.4717, 0.3418, 0.4496, 0.3833, 0.4197, 0.4197, 0.3833, 0.4496, 0.3418, 0.4717, 0.3418, 0.4717, 0.3833, 0.4496, 0.3833, 0.4496, 0.3418, 0.4717, 0.08029, 0.4197, 0.1167, 0.4496, 0.1167, 0.4496, 0.08029, 0.4197, 0.25, 1.0, 0.2812, 1.0, 0.2812, 1.0, 0.25, 1.0, 0.2968, 0.4854, 0.3418, 0.4717, 0.3418, 0.4717, 0.2968, 0.4854, 0.05045, 0.3833, 0.08029, 0.4197, 0.08029, 0.4197, 0.05045, 0.3833, 0.5312, 1.0, 0.5625, 1.0, 0.5625, 1.0, 0.5312, 1.0, 0.25, 0.49, 0.2968, 0.4854, 0.2968, 0.4854, 0.25, 0.49, 0.02827, 0.3418, 0.05045, 0.3833, 0.05045, 0.3833, 0.02827, 0.3418, 0.8125, 1.0, 0.8438, 1.0, 0.8438, 1.0, 0.8125, 1.0, 0.0, 1.0, 0.03125, 1.0, 0.03125, 1.0, 0.0, 1.0, 0.01461, 0.2968, 0.02827, 0.3418, 0.02827, 0.3418, 0.01461, 0.2968, 0.2812, 1.0, 0.3125, 1.0, 0.3125, 1.0, 0.2812, 1.0, 0.01, 0.25, 0.01461, 0.2968, 0.01461, 0.2968, 0.01, 0.25, 0.5625, 1.0, 0.5938, 1.0, 0.5938, 1.0, 0.5625, 1.0, 0.01461, 0.2032, 0.01, 0.25, 0.01, 0.25, 0.01461, 0.2032, 0.8438, 1.0, 0.875, 1.0, 0.875, 1.0, 0.8438, 1.0, 0.03125, 1.0, 0.0625, 1.0, 0.0625, 1.0, 0.03125, 1.0, 0.02827, 0.1582, 0.01461, 0.2032, 0.01461, 0.2032, 0.02827, 0.1582, 0.3125, 1.0, 0.3438, 1.0, 0.3438, 1.0, 0.3125, 1.0, 0.05045, 0.1167, 0.02827, 0.1582, 0.02827, 0.1582, 0.05045, 0.1167, 0.5938, 1.0, 0.625, 1.0, 0.625, 1.0, 0.5938, 1.0, 0.08029, 0.08029, 0.05045, 0.1167, 0.05045, 0.1167, 0.08029, 0.08029, 0.875, 1.0, 0.9062, 1.0, 0.9062, 1.0, 0.875, 1.0, 0.0625, 1.0, 0.09375, 1.0, 0.09375, 1.0, 0.0625, 1.0, 0.1167, 0.05045, 0.08029, 0.08029, 0.08029, 0.08029, 0.1167, 0.05045, 0.3438, 1.0, 0.375, 1.0, 0.375, 1.0, 0.3438, 1.0, 0.1582, 0.02827, 0.1167, 0.05045, 0.1167, 0.05045, 0.1582, 0.02827, 0.625, 1.0, 0.6562, 1.0, 0.6562, 1.0, 0.625, 1.0, 0.2032, 0.01461, 0.1582, 0.02827, 0.1582, 0.02827, 0.2032, 0.01461, 0.9062, 1.0, 0.9375, 1.0, 0.9375, 1.0, 0.9062, 1.0, 0.09375, 1.0, 0.125, 1.0, 0.125, 1.0, 0.09375, 1.0, 0.4496, 0.1167, 0.4197, 0.08029, 0.4197, 0.08029, 0.4496, 0.1167, 0.4688, 1.0, 0.5, 1.0, 0.5, 1.0, 0.4688, 1.0, 0.4717, 0.1582, 0.4496, 0.1167, 0.4496, 0.1167, 0.4717, 0.1582, 0.5, 1.0, 0.5312, 1.0, 0.5312, 1.0, 0.5, 1.0, 0.4854, 0.2032, 0.4717, 0.1582, 0.4717, 0.1582, 0.4854, 0.2032, 0.5312, 1.0, 0.5625, 1.0, 0.5625, 1.0, 0.5312, 1.0, 0.49, 0.25, 0.4854, 0.2032, 0.4854, 0.2032, 0.49, 0.25, 0.5625, 1.0, 0.5938, 1.0, 0.5938, 1.0, 0.5625, 1.0, 0.4854, 0.2968, 0.49, 0.25, 0.49, 0.25, 0.4854, 0.2968, 0.5938, 1.0, 0.625, 1.0, 0.625, 1.0, 0.5938, 1.0, 0.4717, 0.3418, 0.4854, 0.2968, 0.4854, 0.2968, 0.4717, 0.3418, 0.625, 1.0, 0.6562, 1.0, 0.6562, 1.0, 0.625, 1.0, 0.4496, 0.3833, 0.4717, 0.3418, 0.4717, 0.3418, 0.4496, 0.3833, 0.2032, 0.4854, 0.25, 0.49, 0.25, 0.49, 0.2032, 0.4854, 0.6562, 1.0, 0.6875, 1.0, 0.6875, 1.0, 0.6562, 1.0, 0.4197, 0.4197, 0.4496, 0.3833, 0.4496, 0.3833, 0.4197, 0.4197, 0.1582, 0.4717, 0.2032, 0.4854, 0.2032, 0.4854, 0.1582, 0.4717, 0.6875, 1.0, 0.7188, 1.0, 0.7188, 1.0, 0.6875, 1.0, 0.3833, 0.4496, 0.4197, 0.4197, 0.4197, 0.4197, 0.3833, 0.4496, 0.1167, 0.4496, 0.1582, 0.4717, 0.1582, 0.4717, 0.1167, 0.4496, 0.7188, 1.0, 0.75, 1.0, 0.75, 1.0, 0.7188, 1.0, 0.3418, 0.4717, 0.3833, 0.4496, 0.3833, 0.4496, 0.3418, 0.4717, 0.08029, 0.4197, 0.1167, 0.4496, 0.1167, 0.4496, 0.08029, 0.4197, 0.75, 1.0, 0.7812, 1.0, 0.7812, 1.0, 0.75, 1.0, 0.2968, 0.4854, 0.3418, 0.4717, 0.3418, 0.4717, 0.2968, 0.4854, 0.05045, 0.3833, 0.08029, 0.4197, 0.08029, 0.4197, 0.05045, 0.3833, 0.7812, 1.0, 0.8125, 1.0, 0.8125, 1.0, 0.7812, 1.0, 0.25, 0.49, 0.2968, 0.4854, 0.2968, 0.4854, 0.25, 0.49, 0.02827, 0.3418, 0.05045, 0.3833, 0.05045, 0.3833, 0.02827, 0.3418, 0.8125, 1.0, 0.8438, 1.0, 0.8438, 1.0, 0.8125, 1.0, 0.0, 1.0, 0.03125, 1.0, 0.03125, 1.0, 0.0, 1.0, 0.01461, 0.2968, 0.02827, 0.3418, 0.02827, 0.3418, 0.01461, 0.2968, 0.1167, 0.4496, 0.1582, 0.4717, 0.1582, 0.4717, 0.1167, 0.4496, 0.3833, 0.4496, 0.4197, 0.4197, 0.4197, 0.4197, 0.3833, 0.4496, 0.5, 1.0, 0.5312, 1.0, 0.5312, 1.0, 0.5, 1.0, 0.1582, 0.4717, 0.2032, 0.4854, 0.2032, 0.4854, 0.1582, 0.4717, 0.4197, 0.4197, 0.4496, 0.3833, 0.4496, 0.3833, 0.4197, 0.4197, 0.2188, 1.0, 0.25, 1.0, 0.25, 1.0, 0.2188, 1.0, 0.2032, 0.4854, 0.25, 0.49, 0.25, 0.49, 0.2032, 0.4854, 0.4496, 0.3833, 0.4717, 0.3418, 0.4717, 0.3418, 0.4496, 0.3833, 0.75, 1.0, 0.7812, 1.0, 0.7812, 1.0, 0.75, 1.0, 0.4717, 0.3418, 0.4854, 0.2968, 0.4854, 0.2968, 0.4717, 0.3418, 0.4688, 1.0, 0.5, 1.0, 0.5, 1.0, 0.4688, 1.0, 0.4854, 0.2968, 0.49, 0.25, 0.49, 0.25, 0.4854, 0.2968, 0.1875, 1.0, 0.2188, 1.0, 0.2188, 1.0, 0.1875, 1.0, 0.49, 0.25, 0.4854, 0.2032, 0.4854, 0.2032, 0.49, 0.25, 0.7188, 1.0, 0.75, 1.0, 0.75, 1.0, 0.7188, 1.0, 0.4854, 0.2032, 0.4717, 0.1582, 0.4717, 0.1582, 0.4854, 0.2032, 0.4375, 1.0, 0.4688, 1.0, 0.4688, 1.0, 0.4375, 1.0, 0.9688, 1.0, 1.0, 1.0, 1.0, 1.0, 0.9688, 1.0, 0.4717, 0.1582, 0.4496, 0.1167, 0.4496, 0.1167, 0.4717, 0.1582, 0.1562, 1.0, 0.1875, 1.0, 0.1875, 1.0, 0.1562, 1.0, 0.4496, 0.1167, 0.4197, 0.08029, 0.4197, 0.08029, 0.4496, 0.1167, 0.6875, 1.0, 0.7188, 1.0, 0.7188, 1.0, 0.6875, 1.0, 0.4197, 0.08029, 0.3833, 0.05045, 0.3833, 0.05045, 0.4197, 0.08029, 0.4062, 1.0, 0.4375, 1.0, 0.4375, 1.0, 0.4062, 1.0, 0.3833, 0.05045, 0.3418, 0.02827, 0.3418, 0.02827, 0.3833, 0.05045, 0.125, 1.0, 0.1562, 1.0, 0.1562, 1.0, 0.125, 1.0, 0.9375, 1.0, 0.9688, 1.0, 0.9688, 1.0, 0.9375, 1.0, 0.3418, 0.02827, 0.2968, 0.01461, 0.2968, 0.01461, 0.3418, 0.02827, 0.6562, 1.0, 0.6875, 1.0, 0.6875, 1.0, 0.6562, 1.0, 0.2968, 0.01461, 0.25, 0.01, 0.25, 0.01, 0.2968, 0.01461, 0.375, 1.0, 0.4062, 1.0, 0.4062, 1.0, 0.375, 1.0, 0.25, 0.01, 0.2032, 0.01461, 0.2032, 0.01461, 0.25, 0.01, 0.3125, 1.0, 0.3438, 1.0, 0.3438, 1.0, 0.3125, 1.0, 0.2968, 0.01461, 0.25, 0.01, 0.25, 0.01, 0.2968, 0.01461, 0.3438, 1.0, 0.375, 1.0, 0.375, 1.0, 0.3438, 1.0, 0.3418, 0.02827, 0.2968, 0.01461, 0.2968, 0.01461, 0.3418, 0.02827, 0.375, 1.0, 0.4062, 1.0, 0.4062, 1.0, 0.375, 1.0, 0.3833, 0.05045, 0.3418, 0.02827, 0.3418, 0.02827, 0.3833, 0.05045, 0.4062, 1.0, 0.4375, 1.0, 0.4375, 1.0, 0.4062, 1.0, 0.4197, 0.08029, 0.3833, 0.05045, 0.3833, 0.05045, 0.4197, 0.08029, 0.4375, 1.0, 0.4688, 1.0, 0.4688, 1.0, 0.4375, 1.0, 0.4496, 0.1167, 0.4197, 0.08029, 0.4197, 0.08029, 0.4496, 0.1167, 0.4688, 1.0, 0.5, 1.0, 0.5, 1.0, 0.4688, 1.0, 0.4717, 0.1582, 0.4496, 0.1167, 0.4496, 0.1167, 0.4717, 0.1582, 0.5, 1.0, 0.5312, 1.0, 0.5312, 1.0, 0.5, 1.0, 0.4854, 0.2032, 0.4717, 0.1582, 0.4717, 0.1582, 0.4854, 0.2032, 0.5312, 1.0, 0.5625, 1.0, 0.5625, 1.0, 0.5312, 1.0, 0.49, 0.25, 0.4854, 0.2032, 0.4854, 0.2032, 0.49, 0.25, 0.5625, 1.0, 0.5938, 1.0, 0.5938, 1.0, 0.5625, 1.0, 0.4854, 0.2968, 0.49, 0.25, 0.49, 0.25, 0.4854, 0.2968, 0.5938, 1.0, 0.625, 1.0, 0.625, 1.0, 0.5938, 1.0, 0.4717, 0.3418, 0.4854, 0.2968, 0.4854, 0.2968, 0.4717, 0.3418, 0.625, 1.0, 0.6562, 1.0, 0.6562, 1.0, 0.625, 1.0, 0.4496, 0.3833, 0.4717, 0.3418, 0.4717, 0.3418, 0.4496, 0.3833, 0.2032, 0.4854, 0.25, 0.49, 0.25, 0.49, 0.2032, 0.4854, 0.6562, 1.0, 0.6875, 1.0, 0.6875, 1.0, 0.6562, 1.0, 0.4197, 0.4197, 0.4496, 0.3833, 0.4496, 0.3833, 0.4197, 0.4197, 0.1582, 0.4717, 0.2032, 0.4854, 0.2032, 0.4854, 0.1582, 0.4717, 0.6875, 1.0, 0.7188, 1.0, 0.7188, 1.0, 0.6875, 1.0, 0.3833, 0.4496, 0.4197, 0.4197, 0.4197, 0.4197, 0.3833, 0.4496, 0.1167, 0.4496, 0.1582, 0.4717, 0.1582, 0.4717, 0.1167, 0.4496, 0.7188, 1.0, 0.75, 1.0, 0.75, 1.0, 0.7188, 1.0, 0.3418, 0.4717, 0.3833, 0.4496, 0.3833, 0.4496, 0.3418, 0.4717, 0.08029, 0.4197, 0.1167, 0.4496, 0.1167, 0.4496, 0.08029, 0.4197, 0.4375, 1.0, 0.4688, 1.0, 0.4688, 1.0, 0.4375, 1.0, 0.4197, 0.08029, 0.3833, 0.05045, 0.3833, 0.05045, 0.4197, 0.08029, 0.4062, 1.0, 0.4375, 1.0, 0.4375, 1.0, 0.4062, 1.0, 0.3833, 0.05045, 0.3418, 0.02827, 0.3418, 0.02827, 0.3833, 0.05045, 0.375, 1.0, 0.4062, 1.0, 0.4062, 1.0, 0.375, 1.0, 0.3418, 0.02827, 0.2968, 0.01461, 0.2968, 0.01461, 0.3418, 0.02827, 0.3438, 1.0, 0.375, 1.0, 0.375, 1.0, 0.3438, 1.0, 0.2968, 0.01461, 0.25, 0.01, 0.25, 0.01, 0.2968, 0.01461, 0.3125, 1.0, 0.3438, 1.0, 0.3438, 1.0, 0.3125, 1.0, 0.25, 0.01, 0.2032, 0.01461, 0.2032, 0.01461, 0.25, 0.01, 0.2812, 1.0, 0.3125, 1.0, 0.3125, 1.0, 0.2812, 1.0, 0.2032, 0.01461, 0.1582, 0.02827, 0.1582, 0.02827, 0.2032, 0.01461, 0.25, 1.0, 0.2812, 1.0, 0.2812, 1.0, 0.25, 1.0, 0.1582, 0.02827, 0.1167, 0.05045, 0.1167, 0.05045, 0.1582, 0.02827, 0.2188, 1.0, 0.25, 1.0, 0.25, 1.0, 0.2188, 1.0, 0.1167, 0.05045, 0.08029, 0.08029, 0.08029, 0.08029, 0.1167, 0.05045, 0.1875, 1.0, 0.2188, 1.0, 0.2188, 1.0, 0.1875, 1.0, 0.08029, 0.08029, 0.05045, 0.1167, 0.05045, 0.1167, 0.08029, 0.08029, 0.1562, 1.0, 0.1875, 1.0, 0.1875, 1.0, 0.1562, 1.0, 0.9688, 1.0, 1.0, 1.0, 1.0, 1.0, 0.9688, 1.0, 0.05045, 0.1167, 0.02827, 0.1582, 0.02827, 0.1582, 0.05045, 0.1167, 0.125, 1.0, 0.1562, 1.0, 0.1562, 1.0, 0.125, 1.0, 0.9375, 1.0, 0.9688, 1.0, 0.9688, 1.0, 0.9375, 1.0, 0.02827, 0.1582, 0.01461, 0.2032, 0.01461, 0.2032, 0.02827, 0.1582, 0.09375, 1.0, 0.125, 1.0, 0.125, 1.0, 0.09375, 1.0, 0.9062, 1.0, 0.9375, 1.0, 0.9375, 1.0, 0.9062, 1.0, 0.01461, 0.2032, 0.01, 0.25, 0.01, 0.25, 0.01461, 0.2032, 0.0625, 1.0, 0.09375, 1.0, 0.09375, 1.0, 0.0625, 1.0, 0.875, 1.0, 0.9062, 1.0, 0.9062, 1.0, 0.875, 1.0, 0.01, 0.25, 0.01461, 0.2968, 0.01461, 0.2968, 0.01, 0.25, 0.03125, 1.0, 0.0625, 1.0, 0.0625, 1.0, 0.03125, 1.0, 0.8438, 1.0, 0.875, 1.0, 0.875, 1.0, 0.8438, 1.0, 0.1875, 0.5, 0.1562, 0.5, 0.1562, 0.5, 0.1875, 0.5, 0.5938, 0.5, 0.5625, 0.5, 0.5625, 0.5, 0.5938, 0.5, 0.3125, 0.5, 0.2812, 0.5, 0.2812, 0.5, 0.3125, 0.5, 1.0, 0.5, 0.9688, 0.5, 0.9688, 0.5, 1.0, 0.5, 0.03125, 0.5, 0.0, 0.5, 0.0, 0.5, 0.03125, 0.5, 0.7188, 0.5, 0.6875, 0.5, 0.6875, 0.5, 0.7188, 0.5, 0.4375, 0.5, 0.4062, 0.5, 0.4062, 0.5, 0.4375, 0.5, 0.1562, 0.5, 0.125, 0.5, 0.125, 0.5, 0.1562, 0.5, 0.8438, 0.5, 0.8125, 0.5, 0.8125, 0.5, 0.8438, 0.5, 0.5625, 0.5, 0.5312, 0.5, 0.5312, 0.5, 0.5625, 0.5, 0.2812, 0.5, 0.25, 0.5, 0.25, 0.5, 0.2812, 0.5, 0.9688, 0.5, 0.9375, 0.5, 0.9375, 0.5, 0.9688, 0.5, 0.6875, 0.5, 0.6562, 0.5, 0.6562, 0.5, 0.6875, 0.5, 0.4062, 0.5, 0.375, 0.5, 0.375, 0.5, 0.4062, 0.5, 0.125, 0.5, 0.09375, 0.5, 0.09375, 0.5, 0.125, 0.5, 0.8125, 0.5, 0.7812, 0.5, 0.7812, 0.5, 0.8125, 0.5, 0.5312, 0.5, 0.5, 0.5, 0.5, 0.5, 0.5312, 0.5, 0.25, 0.5, 0.2188, 0.5, 0.2188, 0.5, 0.25, 0.5, 0.9375, 0.5, 0.9062, 0.5, 0.9062, 0.5, 0.9375, 0.5, 0.6562, 0.5, 0.625, 0.5, 0.625, 0.5, 0.6562, 0.5, 0.375, 0.5, 0.3438, 0.5, 0.3438, 0.5, 0.375, 0.5, 0.09375, 0.5, 0.0625, 0.5, 0.0625, 0.5, 0.09375, 0.5, 0.7812, 0.5, 0.75, 0.5, 0.75, 0.5, 0.7812, 0.5, 0.5, 0.5, 0.4688, 0.5, 0.4688, 0.5, 0.5, 0.5, 0.2188, 0.5, 0.1875, 0.5, 0.1875, 0.5, 0.2188, 0.5, 0.9062, 0.5, 0.875, 0.5, 0.875, 0.5, 0.9062, 0.5, 0.625, 0.5, 0.5938, 0.5, 0.5938, 0.5, 0.625, 0.5, 0.3438, 0.5, 0.3125, 0.5, 0.3125, 0.5, 0.3438, 0.5, 0.0625, 0.5, 0.03125, 0.5, 0.03125, 0.5, 0.0625, 0.5, 0.75, 0.5, 0.7188, 0.5, 0.7188, 0.5, 0.75, 0.5, 0.4688, 0.5, 0.4375, 0.5, 0.4375, 0.5, 0.4688, 0.5, 0.1875, 0.5, 0.1562, 0.5, 0.1562, 0.5, 0.1875, 0.5, 0.75, 0.49, 0.7968, 0.4854, 0.8418, 0.4717, 0.8833, 0.4496, 0.9197, 0.4197, 0.9496, 0.3833, 0.9717, 0.3418, 0.9854, 0.2968, 0.99, 0.25, 0.9854, 0.2032, 0.9717, 0.1582, 0.9496, 0.1167, 0.9197, 0.08029, 0.8833, 0.05045, 0.8418, 0.02827, 0.7968, 0.01461, 0.75, 0.01, 0.7032, 0.01461, 0.6582, 0.02827, 0.6167, 0.05045, 0.5803, 0.08029, 0.5504, 0.1167, 0.5283, 0.1582, 0.5146, 0.2032, 0.51, 0.25, 0.5146, 0.2968, 0.5283, 0.3418, 0.5504, 0.3833, 0.5803, 0.4197, 0.6167, 0.4496, 0.6582, 0.4717, 0.7032, 0.4854, 0.5938, 0.5, 0.5625, 0.5, 0.5625, 0.5, 0.5938, 0.5, 1.0, 0.5, 0.9688, 0.5, 0.9688, 0.5, 1.0, 0.5, 0.1562, 0.5, 0.125, 0.5, 0.125, 0.5, 0.1562, 0.5, 0.5625, 0.5, 0.5312, 0.5, 0.5312, 0.5, 0.5625, 0.5, 0.9688, 0.5, 0.9375, 0.5, 0.9375, 0.5, 0.9688, 0.5, 0.125, 0.5, 0.09375, 0.5, 0.09375, 0.5, 0.125, 0.5, 0.5312, 0.5, 0.5, 0.5, 0.5, 0.5, 0.5312, 0.5, 0.9375, 0.5, 0.9062, 0.5, 0.9062, 0.5, 0.9375, 0.5, 0.09375, 0.5, 0.0625, 0.5, 0.0625, 0.5, 0.09375, 0.5, 0.5, 0.5, 0.4688, 0.5, 0.4688, 0.5, 0.5, 0.5, 0.9062, 0.5, 0.875, 0.5, 0.875, 0.5, 0.9062, 0.5, 0.0625, 0.5, 0.03125, 0.5, 0.03125, 0.5, 0.0625, 0.5, 0.4688, 0.5, 0.4375, 0.5, 0.4375, 0.5, 0.4688, 0.5, 0.875, 0.5, 0.8438, 0.5, 0.8438, 0.5, 0.875, 0.5, 0.03125, 0.5, 0.0, 0.5, 0.0, 0.5, 0.03125, 0.5, 0.4375, 0.5, 0.4062, 0.5, 0.4062, 0.5, 0.4375, 0.5, 0.8438, 0.5, 0.8125, 0.5, 0.8125, 0.5, 0.8438, 0.5, 0.4062, 0.5, 0.375, 0.5, 0.375, 0.5, 0.4062, 0.5, 0.8125, 0.5, 0.7812, 0.5, 0.7812, 0.5, 0.8125, 0.5, 0.375, 0.5, 0.3438, 0.5, 0.3438, 0.5, 0.375, 0.5, 0.7812, 0.5, 0.75, 0.5, 0.75, 0.5, 0.7812, 0.5, 0.3438, 0.5, 0.3125, 0.5, 0.3125, 0.5, 0.3438, 0.5, 0.75, 0.5, 0.7188, 0.5, 0.7188, 0.5, 0.75, 0.5, 0.3125, 0.5, 0.2812, 0.5, 0.2812, 0.5, 0.3125, 0.5, 0.7188, 0.5, 0.6875, 0.5, 0.6875, 0.5, 0.7188, 0.5, 0.2812, 0.5, 0.25, 0.5, 0.25, 0.5, 0.2812, 0.5, 0.6875, 0.5, 0.6562, 0.5, 0.6562, 0.5, 0.6875, 0.5, 0.25, 0.5, 0.2188, 0.5, 0.2188, 0.5, 0.25, 0.5, 0.6562, 0.5, 0.625, 0.5, 0.625, 0.5, 0.6562, 0.5, 0.2188, 0.5, 0.1875, 0.5, 0.1875, 0.5, 0.2188, 0.5, 0.625, 0.5, 0.5938, 0.5, 0.5938, 0.5, 0.625, 0.5, 0.09375, 1.0, 0.125, 1.0, 0.125, 1.0, 0.09375, 1.0, 0.02827, 0.1582, 0.01461, 0.2032, 0.01461, 0.2032, 0.02827, 0.1582, 0.9375, 1.0, 0.9688, 1.0, 0.9688, 1.0, 0.9375, 1.0, 0.125, 1.0, 0.1562, 1.0, 0.1562, 1.0, 0.125, 1.0, 0.05045, 0.1167, 0.02827, 0.1582, 0.02827, 0.1582, 0.05045, 0.1167, 0.9688, 1.0, 1.0, 1.0, 1.0, 1.0, 0.9688, 1.0, 0.1562, 1.0, 0.1875, 1.0, 0.1875, 1.0, 0.1562, 1.0, 0.08029, 0.08029, 0.05045, 0.1167, 0.05045, 0.1167, 0.08029, 0.08029, 0.1875, 1.0, 0.2188, 1.0, 0.2188, 1.0, 0.1875, 1.0, 0.1167, 0.05045, 0.08029, 0.08029, 0.08029, 0.08029, 0.1167, 0.05045, 0.2188, 1.0, 0.25, 1.0, 0.25, 1.0, 0.2188, 1.0, 0.1582, 0.02827, 0.1167, 0.05045, 0.1167, 0.05045, 0.1582, 0.02827, 0.25, 1.0, 0.2812, 1.0, 0.2812, 1.0, 0.25, 1.0, 0.2032, 0.01461, 0.1582, 0.02827, 0.1582, 0.02827, 0.2032, 0.01461, 0.2812, 1.0, 0.3125, 1.0, 0.3125, 1.0, 0.2812, 1.0, 0.25, 0.01, 0.2032, 0.01461, 0.2032, 0.01461, 0.25, 0.01, 0.3125, 1.0, 0.3438, 1.0, 0.3438, 1.0, 0.3125, 1.0, 0.2968, 0.01461, 0.25, 0.01, 0.25, 0.01, 0.2968, 0.01461, 0.3438, 1.0, 0.375, 1.0, 0.375, 1.0, 0.3438, 1.0, 0.3418, 0.02827, 0.2968, 0.01461, 0.2968, 0.01461, 0.3418, 0.02827, 0.375, 1.0, 0.4062, 1.0, 0.4062, 1.0, 0.375, 1.0, 0.3833, 0.05045, 0.3418, 0.02827, 0.3418, 0.02827, 0.3833, 0.05045, 0.4062, 1.0, 0.4375, 1.0, 0.4375, 1.0, 0.4062, 1.0, 0.4197, 0.08029, 0.3833, 0.05045, 0.3833, 0.05045, 0.4197, 0.08029, 0.4375, 1.0, 0.4688, 1.0, 0.4688, 1.0, 0.4375, 1.0, 0.4496, 0.1167, 0.4197, 0.08029, 0.4197, 0.08029, 0.4496, 0.1167, 0.4688, 1.0, 0.5, 1.0, 0.5, 1.0, 0.4688, 1.0, 0.4717, 0.1582, 0.4496, 0.1167, 0.4496, 0.1167, 0.4717, 0.1582, 0.5, 1.0, 0.5312, 1.0, 0.5312, 1.0, 0.5, 1.0, 0.4854, 0.2032, 0.4717, 0.1582, 0.4717, 0.1582, 0.4854, 0.2032, 0.5312, 1.0, 0.5625, 1.0, 0.5625, 1.0, 0.5312, 1.0, 0.49, 0.25, 0.4854, 0.2032, 0.4854, 0.2032, 0.49, 0.25, 0.25, 0.01, 0.2032, 0.01461, 0.2032, 0.01461, 0.25, 0.01, 0.2812, 1.0, 0.3125, 1.0, 0.3125, 1.0, 0.2812, 1.0, 0.2032, 0.01461, 0.1582, 0.02827, 0.1582, 0.02827, 0.2032, 0.01461, 0.25, 1.0, 0.2812, 1.0, 0.2812, 1.0, 0.25, 1.0, 0.1582, 0.02827, 0.1167, 0.05045, 0.1167, 0.05045, 0.1582, 0.02827, 0.2188, 1.0, 0.25, 1.0, 0.25, 1.0, 0.2188, 1.0, 0.1167, 0.05045, 0.08029, 0.08029, 0.08029, 0.08029, 0.1167, 0.05045, 0.1875, 1.0, 0.2188, 1.0, 0.2188, 1.0, 0.1875, 1.0, 0.08029, 0.08029, 0.05045, 0.1167, 0.05045, 0.1167, 0.08029, 0.08029, 0.1562, 1.0, 0.1875, 1.0, 0.1875, 1.0, 0.1562, 1.0, 0.9688, 1.0, 1.0, 1.0, 1.0, 1.0, 0.9688, 1.0, 0.05045, 0.1167, 0.02827, 0.1582, 0.02827, 0.1582, 0.05045, 0.1167, 0.125, 1.0, 0.1562, 1.0, 0.1562, 1.0, 0.125, 1.0, 0.9375, 1.0, 0.9688, 1.0, 0.9688, 1.0, 0.9375, 1.0, 0.02827, 0.1582, 0.01461, 0.2032, 0.01461, 0.2032, 0.02827, 0.1582, 0.09375, 1.0, 0.125, 1.0, 0.125, 1.0, 0.09375, 1.0, 0.9062, 1.0, 0.9375, 1.0, 0.9375, 1.0, 0.9062, 1.0, 0.01461, 0.2032, 0.01, 0.25, 0.01, 0.25, 0.01461, 0.2032, 0.0625, 1.0, 0.09375, 1.0, 0.09375, 1.0, 0.0625, 1.0, 0.875, 1.0, 0.9062, 1.0, 0.9062, 1.0, 0.875, 1.0, 0.01, 0.25, 0.01461, 0.2968, 0.01461, 0.2968, 0.01, 0.25, 0.03125, 1.0, 0.0625, 1.0, 0.0625, 1.0, 0.03125, 1.0, 0.8438, 1.0, 0.875, 1.0, 0.875, 1.0, 0.8438, 1.0, 0.01461, 0.2968, 0.02827, 0.3418, 0.02827, 0.3418, 0.01461, 0.2968, 0.0, 1.0, 0.03125, 1.0, 0.03125, 1.0, 0.0, 1.0, 0.8125, 1.0, 0.8438, 1.0, 0.8438, 1.0, 0.8125, 1.0, 0.02827, 0.3418, 0.05045, 0.3833, 0.05045, 0.3833, 0.02827, 0.3418, 0.25, 0.49, 0.2968, 0.4854, 0.2968, 0.4854, 0.25, 0.49, 0.7812, 1.0, 0.8125, 1.0, 0.8125, 1.0, 0.7812, 1.0, 0.05045, 0.3833, 0.08029, 0.4197, 0.08029, 0.4197, 0.05045, 0.3833, 0.2968, 0.4854, 0.3418, 0.4717, 0.3418, 0.4717, 0.2968, 0.4854, 0.75, 1.0, 0.7812, 1.0, 0.7812, 1.0, 0.75, 1.0, 0.03125, 1.0, 0.0625, 1.0, 0.0625, 1.0, 0.03125, 1.0, 0.01, 0.25, 0.01461, 0.2968, 0.01461, 0.2968, 0.01, 0.25, 0.875, 1.0, 0.9062, 1.0, 0.9062, 1.0, 0.875, 1.0, 0.0625, 1.0, 0.09375, 1.0, 0.09375, 1.0, 0.0625, 1.0, 0.01461, 0.2032, 0.01, 0.25, 0.01, 0.25, 0.01461, 0.2032, 0.9062, 1.0, 0.9375, 1.0, 0.9375, 1.0, 0.9062, 1.0, 0.09375, 1.0, 0.125, 1.0, 0.125, 1.0, 0.09375, 1.0, 0.02827, 0.1582, 0.01461, 0.2032, 0.01461, 0.2032, 0.02827, 0.1582, 0.9375, 1.0, 0.9688, 1.0, 0.9688, 1.0, 0.9375, 1.0, 0.125, 1.0, 0.1562, 1.0, 0.1562, 1.0, 0.125, 1.0, 0.05045, 0.1167, 0.02827, 0.1582, 0.02827, 0.1582, 0.05045, 0.1167, 0.9688, 1.0, 1.0, 1.0, 1.0, 1.0, 0.9688, 1.0, 0.1562, 1.0, 0.1875, 1.0, 0.1875, 1.0, 0.1562, 1.0, 0.08029, 0.08029, 0.05045, 0.1167, 0.05045, 0.1167, 0.08029, 0.08029, 0.1875, 1.0, 0.2188, 1.0, 0.2188, 1.0, 0.1875, 1.0, 0.1167, 0.05045, 0.08029, 0.08029, 0.08029, 0.08029, 0.1167, 0.05045, 0.2188, 1.0, 0.25, 1.0, 0.25, 1.0, 0.2188, 1.0, 0.1582, 0.02827, 0.1167, 0.05045, 0.1167, 0.05045, 0.1582, 0.02827, 0.25, 1.0, 0.2812, 1.0, 0.2812, 1.0, 0.25, 1.0, 0.2032, 0.01461, 0.1582, 0.02827, 0.1582, 0.02827, 0.2032, 0.01461, 0.2812, 1.0, 0.3125, 1.0, 0.3125, 1.0, 0.2812, 1.0, 0.25, 0.01, 0.2032, 0.01461, 0.2032, 0.01461, 0.25, 0.01, 0.3125, 1.0, 0.3438, 1.0, 0.3438, 1.0, 0.3125, 1.0, 0.2968, 0.01461, 0.25, 0.01, 0.25, 0.01, 0.2968, 0.01461, 0.3438, 1.0, 0.375, 1.0, 0.375, 1.0, 0.3438, 1.0, 0.3418, 0.02827, 0.2968, 0.01461, 0.2968, 0.01461, 0.3418, 0.02827, 0.375, 1.0, 0.4062, 1.0, 0.4062, 1.0, 0.375, 1.0, 0.3833, 0.05045, 0.3418, 0.02827, 0.3418, 0.02827, 0.3833, 0.05045, 0.4062, 1.0, 0.4375, 1.0, 0.4375, 1.0, 0.4062, 1.0, 0.4197, 0.08029, 0.3833, 0.05045, 0.3833, 0.05045, 0.4197, 0.08029, 0.4375, 1.0, 0.4688, 1.0, 0.4688, 1.0, 0.4375, 1.0, 0.4496, 0.1167, 0.4197, 0.08029, 0.4197, 0.08029, 0.4496, 0.1167, 0.9062, 1.0, 0.9375, 1.0, 0.9375, 1.0, 0.9062, 1.0, 0.01461, 0.2032, 0.01, 0.25, 0.01, 0.25, 0.01461, 0.2032, 0.0625, 1.0, 0.09375, 1.0, 0.09375, 1.0, 0.0625, 1.0, 0.875, 1.0, 0.9062, 1.0, 0.9062, 1.0, 0.875, 1.0, 0.01, 0.25, 0.01461, 0.2968, 0.01461, 0.2968, 0.01, 0.25, 0.03125, 1.0, 0.0625, 1.0, 0.0625, 1.0, 0.03125, 1.0, 0.8438, 1.0, 0.875, 1.0, 0.875, 1.0, 0.8438, 1.0, 0.01461, 0.2968, 0.02827, 0.3418, 0.02827, 0.3418, 0.01461, 0.2968, 0.0, 1.0, 0.03125, 1.0, 0.03125, 1.0, 0.0, 1.0, 0.8125, 1.0, 0.8438, 1.0, 0.8438, 1.0, 0.8125, 1.0, 0.02827, 0.3418, 0.05045, 0.3833, 0.05045, 0.3833, 0.02827, 0.3418, 0.25, 0.49, 0.2968, 0.4854, 0.2968, 0.4854, 0.25, 0.49, 0.7812, 1.0, 0.8125, 1.0, 0.8125, 1.0, 0.7812, 1.0, 0.05045, 0.3833, 0.08029, 0.4197, 0.08029, 0.4197, 0.05045, 0.3833, 0.2968, 0.4854, 0.3418, 0.4717, 0.3418, 0.4717, 0.2968, 0.4854, 0.75, 1.0, 0.7812, 1.0, 0.7812, 1.0, 0.75, 1.0, 0.08029, 0.4197, 0.1167, 0.4496, 0.1167, 0.4496, 0.08029, 0.4197, 0.3418, 0.4717, 0.3833, 0.4496, 0.3833, 0.4496, 0.3418, 0.4717, 0.7188, 1.0, 0.75, 1.0, 0.75, 1.0, 0.7188, 1.0, 0.1167, 0.4496, 0.1582, 0.4717, 0.1582, 0.4717, 0.1167, 0.4496, 0.3833, 0.4496, 0.4197, 0.4197, 0.4197, 0.4197, 0.3833, 0.4496, 0.6875, 1.0, 0.7188, 1.0, 0.7188, 1.0, 0.6875, 1.0, 0.1582, 0.4717, 0.2032, 0.4854, 0.2032, 0.4854, 0.1582, 0.4717, 0.4197, 0.4197, 0.4496, 0.3833, 0.4496, 0.3833, 0.4197, 0.4197, 0.6562, 1.0, 0.6875, 1.0, 0.6875, 1.0, 0.6562, 1.0, 0.2032, 0.4854, 0.25, 0.49, 0.25, 0.49, 0.2032, 0.4854, 0.4496, 0.3833, 0.4717, 0.3418, 0.4717, 0.3418, 0.4496, 0.3833, 0.625, 1.0, 0.6562, 1.0, 0.6562, 1.0, 0.625, 1.0, 0.4717, 0.3418, 0.4854, 0.2968, 0.4854, 0.2968, 0.4717, 0.3418, 0.5938, 1.0, 0.625, 1.0, 0.625, 1.0, 0.5938, 1.0, 0.4854, 0.2968, 0.49, 0.25, 0.49, 0.25, 0.4854, 0.2968, 0.5625, 1.0, 0.5938, 1.0, 0.5938, 1.0, 0.5625, 1.0, 0.25, 0.49, 0.2968, 0.4854, 0.2968, 0.4854, 0.25, 0.49, 0.02827, 0.3418, 0.05045, 0.3833, 0.05045, 0.3833, 0.02827, 0.3418, 0.8125, 1.0, 0.8438, 1.0, 0.8438, 1.0, 0.8125, 1.0, 0.0, 1.0, 0.03125, 1.0, 0.03125, 1.0, 0.0, 1.0, 0.01461, 0.2968, 0.02827, 0.3418, 0.02827, 0.3418, 0.01461, 0.2968, 0.8438, 1.0, 0.875, 1.0, 0.875, 1.0, 0.8438, 1.0, 0.03125, 1.0, 0.0625, 1.0, 0.0625, 1.0, 0.03125, 1.0, 0.01, 0.25, 0.01461, 0.2968, 0.01461, 0.2968, 0.01, 0.25, 0.875, 1.0, 0.9062, 1.0, 0.9062, 1.0, 0.875, 1.0, 0.0625, 1.0, 0.09375, 1.0, 0.09375, 1.0, 0.0625, 1.0, 0.01461, 0.2032, 0.01, 0.25, 0.01, 0.25, 0.01461, 0.2032, 0.9062, 1.0, 0.9375, 1.0, 0.9375, 1.0, 0.9062, 1.0, 0.09375, 1.0, 0.125, 1.0, 0.125, 1.0, 0.09375, 1.0, 0.02827, 0.1582, 0.01461, 0.2032, 0.01461, 0.2032, 0.02827, 0.1582, 0.9375, 1.0, 0.9688, 1.0, 0.9688, 1.0, 0.9375, 1.0, 0.125, 1.0, 0.1562, 1.0, 0.1562, 1.0, 0.125, 1.0, 0.05045, 0.1167, 0.02827, 0.1582, 0.02827, 0.1582, 0.05045, 0.1167, 0.9688, 1.0, 1.0, 1.0, 1.0, 1.0, 0.9688, 1.0, 0.1562, 1.0, 0.1875, 1.0, 0.1875, 1.0, 0.1562, 1.0, 0.08029, 0.08029, 0.05045, 0.1167, 0.05045, 0.1167, 0.08029, 0.08029, 0.1875, 1.0, 0.2188, 1.0, 0.2188, 1.0, 0.1875, 1.0, 0.1167, 0.05045, 0.08029, 0.08029, 0.08029, 0.08029, 0.1167, 0.05045, 0.2188, 1.0, 0.25, 1.0, 0.25, 1.0, 0.2188, 1.0, 0.1582, 0.02827, 0.1167, 0.05045, 0.1167, 0.05045, 0.1582, 0.02827, 0.25, 1.0, 0.2812, 1.0, 0.2812, 1.0, 0.25, 1.0, 0.2032, 0.01461, 0.1582, 0.02827, 0.1582, 0.02827, 0.2032, 0.01461, 0.2812, 1.0, 0.3125, 1.0, 0.3125, 1.0, 0.2812, 1.0, 0.25, 0.01, 0.2032, 0.01461, 0.2032, 0.01461, 0.25, 0.01, 0.3125, 1.0, 0.3438, 1.0, 0.3438, 1.0, 0.3125, 1.0, 0.2968, 0.01461, 0.25, 0.01, 0.25, 0.01, 0.2968, 0.01461, 0.3438, 1.0, 0.375, 1.0, 0.375, 1.0, 0.3438, 1.0, 0.3418, 0.02827, 0.2968, 0.01461, 0.2968, 0.01461, 0.3418, 0.02827, 0.8438, 1.0, 0.875, 1.0, 0.875, 1.0, 0.8438, 1.0, 0.01461, 0.2968, 0.02827, 0.3418, 0.02827, 0.3418, 0.01461, 0.2968, 0.0, 1.0, 0.03125, 1.0, 0.03125, 1.0, 0.0, 1.0, 0.8125, 1.0, 0.8438, 1.0, 0.8438, 1.0, 0.8125, 1.0, 0.02827, 0.3418, 0.05045, 0.3833, 0.05045, 0.3833, 0.02827, 0.3418, 0.25, 0.49, 0.2968, 0.4854, 0.2968, 0.4854, 0.25, 0.49, 0.7812, 1.0, 0.8125, 1.0, 0.8125, 1.0, 0.7812, 1.0, 0.05045, 0.3833, 0.08029, 0.4197, 0.08029, 0.4197, 0.05045, 0.3833, 0.2968, 0.4854, 0.3418, 0.4717, 0.3418, 0.4717, 0.2968, 0.4854, 0.75, 1.0, 0.7812, 1.0, 0.7812, 1.0, 0.75, 1.0, 0.08029, 0.4197, 0.1167, 0.4496, 0.1167, 0.4496, 0.08029, 0.4197, 0.3418, 0.4717, 0.3833, 0.4496, 0.3833, 0.4496, 0.3418, 0.4717, 0.7188, 1.0, 0.75, 1.0, 0.75, 1.0, 0.7188, 1.0, 0.1167, 0.4496, 0.1582, 0.4717, 0.1582, 0.4717, 0.1167, 0.4496, 0.3833, 0.4496, 0.4197, 0.4197, 0.4197, 0.4197, 0.3833, 0.4496, 0.6875, 1.0, 0.7188, 1.0, 0.7188, 1.0, 0.6875, 1.0, 0.1582, 0.4717, 0.2032, 0.4854, 0.2032, 0.4854, 0.1582, 0.4717, 0.4197, 0.4197, 0.4496, 0.3833, 0.4496, 0.3833, 0.4197, 0.4197, 0.6562, 1.0, 0.6875, 1.0, 0.6875, 1.0, 0.6562, 1.0, 0.2032, 0.4854, 0.25, 0.49, 0.25, 0.49, 0.2032, 0.4854, 0.4496, 0.3833, 0.4717, 0.3418, 0.4717, 0.3418, 0.4496, 0.3833, 0.625, 1.0, 0.6562, 1.0, 0.6562, 1.0, 0.625, 1.0, 0.4717, 0.3418, 0.4854, 0.2968, 0.4854, 0.2968, 0.4717, 0.3418, 0.5938, 1.0, 0.625, 1.0, 0.625, 1.0, 0.5938, 1.0, 0.4854, 0.2968, 0.49, 0.25, 0.49, 0.25, 0.4854, 0.2968, 0.5625, 1.0, 0.5938, 1.0, 0.5938, 1.0, 0.5625, 1.0, 0.49, 0.25, 0.4854, 0.2032, 0.4854, 0.2032, 0.49, 0.25, 0.5312, 1.0, 0.5625, 1.0, 0.5625, 1.0, 0.5312, 1.0, 0.4854, 0.2032, 0.4717, 0.1582, 0.4717, 0.1582, 0.4854, 0.2032, 0.5, 1.0, 0.5312, 1.0, 0.5312, 1.0, 0.5, 1.0, 0.4717, 0.1582, 0.4496, 0.1167, 0.4496, 0.1167, 0.4717, 0.1582, 0.4688, 1.0, 0.5, 1.0, 0.5, 1.0, 0.4688, 1.0, 0.4375, 1.0, 0.4688, 1.0, 0.4688, 1.0, 0.4375, 1.0, 0.1562, 1.0, 0.1875, 1.0, 0.1875, 1.0, 0.1562, 1.0, 0.8438, 1.0, 0.875, 1.0, 0.875, 1.0, 0.8438, 1.0, 0.5625, 1.0, 0.5938, 1.0, 0.5938, 1.0, 0.5625, 1.0, 0.2812, 1.0, 0.3125, 1.0, 0.3125, 1.0, 0.2812, 1.0, 0.9688, 1.0, 1.0, 1.0, 1.0, 1.0, 0.9688, 1.0, 0.0, 1.0, 0.03125, 1.0, 0.03125, 1.0, 0.0, 1.0, 0.6875, 1.0, 0.7188, 1.0, 0.7188, 1.0, 0.6875, 1.0, 0.4062, 1.0, 0.4375, 1.0, 0.4375, 1.0, 0.4062, 1.0, 0.125, 1.0, 0.1562, 1.0, 0.1562, 1.0, 0.125, 1.0, 0.8125, 1.0, 0.8438, 1.0, 0.8438, 1.0, 0.8125, 1.0, 0.5312, 1.0, 0.5625, 1.0, 0.5625, 1.0, 0.5312, 1.0, 0.25, 1.0, 0.2812, 1.0, 0.2812, 1.0, 0.25, 1.0, 0.9375, 1.0, 0.9688, 1.0, 0.9688, 1.0, 0.9375, 1.0, 0.6562, 1.0, 0.6875, 1.0, 0.6875, 1.0, 0.6562, 1.0, 0.375, 1.0, 0.4062, 1.0, 0.4062, 1.0, 0.375, 1.0, 0.09375, 1.0, 0.125, 1.0, 0.125, 1.0, 0.09375, 1.0, 0.7812, 1.0, 0.8125, 1.0, 0.8125, 1.0, 0.7812, 1.0, 0.5, 1.0, 0.5312, 1.0, 0.5312, 1.0, 0.5, 1.0, 0.2188, 1.0, 0.25, 1.0, 0.25, 1.0, 0.2188, 1.0, 0.9062, 1.0, 0.9375, 1.0, 0.9375, 1.0, 0.9062, 1.0, 0.625, 1.0, 0.6562, 1.0, 0.6562, 1.0, 0.625, 1.0, 0.3438, 1.0, 0.375, 1.0, 0.375, 1.0, 0.3438, 1.0, 0.0625, 1.0, 0.09375, 1.0, 0.09375, 1.0, 0.0625, 1.0, 0.75, 1.0, 0.7812, 1.0, 0.7812, 1.0, 0.75, 1.0, 0.4688, 1.0, 0.5, 1.0, 0.5, 1.0, 0.4688, 1.0, 0.1875, 1.0, 0.2188, 1.0, 0.2188, 1.0, 0.1875, 1.0, 0.875, 1.0, 0.9062, 1.0, 0.9062, 1.0, 0.875, 1.0, 0.5938, 1.0, 0.625, 1.0, 0.625, 1.0, 0.5938, 1.0, 0.3125, 1.0, 0.3438, 1.0, 0.3438, 1.0, 0.3125, 1.0, 0.03125, 1.0, 0.0625, 1.0, 0.0625, 1.0, 0.03125, 1.0, 0.7188, 1.0, 0.75, 1.0, 0.75, 1.0, 0.7188, 1.0, 0.7812, 1.0, 0.8125, 1.0, 0.8125, 1.0, 0.7812, 1.0, 0.05045, 0.3833, 0.08029, 0.4197, 0.08029, 0.4197, 0.05045, 0.3833, 0.2968, 0.4854, 0.3418, 0.4717, 0.3418, 0.4717, 0.2968, 0.4854, 0.75, 1.0, 0.7812, 1.0, 0.7812, 1.0, 0.75, 1.0, 0.08029, 0.4197, 0.1167, 0.4496, 0.1167, 0.4496, 0.08029, 0.4197, 0.3418, 0.4717, 0.3833, 0.4496, 0.3833, 0.4496, 0.3418, 0.4717, 0.7188, 1.0, 0.75, 1.0, 0.75, 1.0, 0.7188, 1.0, 0.1167, 0.4496, 0.1582, 0.4717, 0.1582, 0.4717, 0.1167, 0.4496, 0.3833, 0.4496, 0.4197, 0.4197, 0.4197, 0.4197, 0.3833, 0.4496, 0.6875, 1.0, 0.7188, 1.0, 0.7188, 1.0, 0.6875, 1.0, 0.1582, 0.4717, 0.2032, 0.4854, 0.2032, 0.4854, 0.1582, 0.4717, 0.4197, 0.4197, 0.4496, 0.3833, 0.4496, 0.3833, 0.4197, 0.4197, 0.6562, 1.0, 0.6875, 1.0, 0.6875, 1.0, 0.6562, 1.0, 0.2032, 0.4854, 0.25, 0.49, 0.25, 0.49, 0.2032, 0.4854, 0.4496, 0.3833, 0.4717, 0.3418, 0.4717, 0.3418, 0.4496, 0.3833, 0.625, 1.0, 0.6562, 1.0, 0.6562, 1.0, 0.625, 1.0, 0.4717, 0.3418, 0.4854, 0.2968, 0.4854, 0.2968, 0.4717, 0.3418, 0.5938, 1.0, 0.625, 1.0, 0.625, 1.0, 0.5938, 1.0, 0.4854, 0.2968, 0.49, 0.25, 0.49, 0.25, 0.4854, 0.2968, 0.5625, 1.0, 0.5938, 1.0, 0.5938, 1.0, 0.5625, 1.0, 0.49, 0.25, 0.4854, 0.2032, 0.4854, 0.2032, 0.49, 0.25, 0.5312, 1.0, 0.5625, 1.0, 0.5625, 1.0, 0.5312, 1.0, 0.4854, 0.2032, 0.4717, 0.1582, 0.4717, 0.1582, 0.4854, 0.2032, 0.5, 1.0, 0.5312, 1.0, 0.5312, 1.0, 0.5, 1.0, 0.4717, 0.1582, 0.4496, 0.1167, 0.4496, 0.1167, 0.4717, 0.1582, 0.4688, 1.0, 0.5, 1.0, 0.5, 1.0, 0.4688, 1.0, 0.4496, 0.1167, 0.4197, 0.08029, 0.4197, 0.08029, 0.4496, 0.1167, 0.4375, 1.0, 0.4688, 1.0, 0.4688, 1.0, 0.4375, 1.0, 0.4197, 0.08029, 0.3833, 0.05045, 0.3833, 0.05045, 0.4197, 0.08029, 0.4062, 1.0, 0.4375, 1.0, 0.4375, 1.0, 0.4062, 1.0, 0.3833, 0.05045, 0.3418, 0.02827, 0.3418, 0.02827, 0.3833, 0.05045, 0.375, 1.0, 0.4062, 1.0, 0.4062, 1.0, 0.375, 1.0])
me_cylinder.materials.append(mat_holy_water_container)
me_cylinder.use_remesh_preserve_volume = False
me_cylinder.use_remesh_preserve_attributes = False
me_cylinder.use_mirror_vertex_groups = False
me_cylinder.update()

# ---- objects
ob_cylinder = bpy.data.objects.new('Cylinder', me_cylinder)

# ---- transforms, parenting, visibility, modifiers, constraints
ob_cylinder.location = (0.0, 0.0, 0.0)
ob_cylinder.scale = (1.0, 1.0, 0.1439)
ob_cylinder.lineart.crease_threshold = 0.0

# ---- collection membership
col_collection.objects.link(ob_cylinder)

# ---- scene / render settings (as saved in the file)
scene.frame_start = 1; scene.frame_end = 250; scene.frame_set(1)
scene.render.engine = 'BLENDER_EEVEE_NEXT'
scene.render.motion_blur_shutter = 1.0
scene.cycles.use_denoising = False
scene.cycles.samples = 128
scene.cycles.sampling_pattern = 'TABULATED_SOBOL'
scene.cycles.use_adaptive_sampling = False
scene.cycles.use_light_tree = False
scene.view_settings.view_transform = 'Filmic'
bpy.context.view_layer.update()

# ---- added for rendering (the .blend has no active camera and no usable light): camera, sun
cam_auto = bpy.data.cameras.new('AutoCamera')
cam_auto.lens = 50.0
cam_auto.sensor_width = 36.0
cam_auto.clip_end = 1000.0
ob_auto_camera = bpy.data.objects.new('AutoCamera', cam_auto)
scene.collection.objects.link(ob_auto_camera)
ob_auto_camera.location = (9.49996, -11.4, 8.75413)
ob_auto_camera.rotation_euler = (1.09748, -7.21219e-08, 0.694738)
scene.camera = ob_auto_camera
light_auto_sun = bpy.data.lights.new('AutoSun', 'SUN')
light_auto_sun.energy = 3.0
light_auto_sun.angle = 0.0523599
ob_auto_sun = bpy.data.objects.new('AutoSun', light_auto_sun)
scene.collection.objects.link(ob_auto_sun)
ob_auto_sun.rotation_euler = (0.872665, 0.174533, 0.523599)
bpy.context.view_layer.update()
